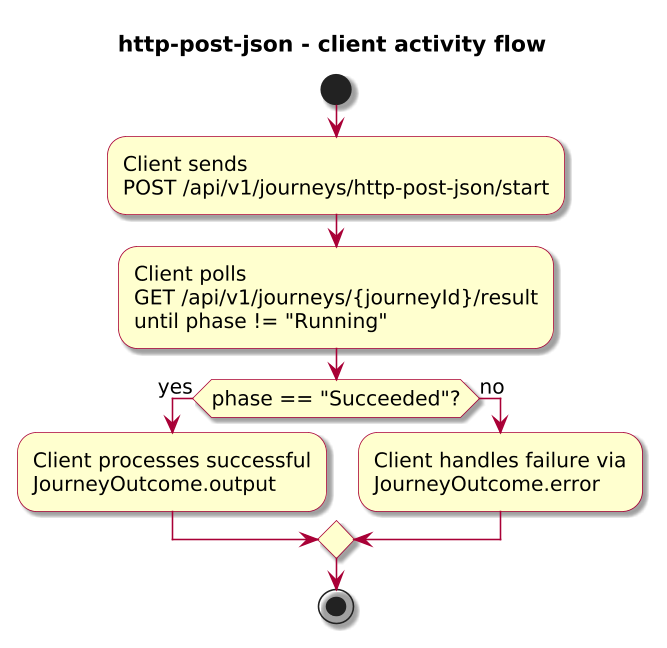

The diagram above was rendered by PlantUML. Its source (embedded in the PNG):
@startuml

skinparam BackgroundColor #FFFFFF
skinparam Shadowing true

skinparam DefaultFontName "SansSerif"
skinparam DefaultFontSize 13
skinparam DefaultFontStyle plain

skinparam dpi 150

skinparam sequence {
  ArrowColor #A80036
  LifeLineBorderColor #A80036
  LifeLineBackgroundColor #FFFFFF
}

skinparam Note {
  BackgroundColor #FBFB77
  BorderColor #A80036
}

skinparam ParticipantBorderColor #A80036
skinparam ParticipantBackgroundColor #FEFECE

skinparam ActorBorderColor #A80036
skinparam ActorBackgroundColor #FFFFFF
skinparam SequenceActorBorderThickness 2

skinparam state {
  BorderColor #A80036
  BackgroundColor #FEFECE
}

skinparam activity {
  ArrowColor #A80036
  BackgroundColor #FEFECE
  BorderColor #A80036
}

!include journey-diagram-theme.puml
title http-post-json - client activity flow

start

:Client sends\nPOST /api/v1/journeys/http-post-json/start;
:Client polls\nGET /api/v1/journeys/{journeyId}/result\nuntil phase != "Running";

if (phase == "Succeeded"?) then (yes)
  :Client processes successful\nJourneyOutcome.output;
else (no)
  :Client handles failure via\nJourneyOutcome.error;
endif

stop

@enduml